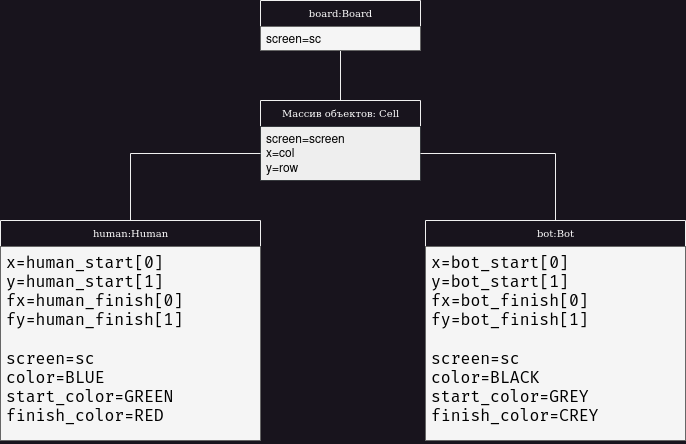

The diagram above was exported from draw.io. Its source (the exported page's mxGraphModel, read from the mxfile embedded in the PNG):
<mxGraphModel dx="1195" dy="605" grid="1" gridSize="10" guides="1" tooltips="1" connect="1" arrows="1" fold="1" page="1" pageScale="1" pageWidth="850" pageHeight="1100" background="none" math="0" shadow="0">
  <root>
    <mxCell id="0" />
    <mxCell id="1" parent="0" />
    <mxCell id="17acba5748e5396b-20" value="&lt;font color=&quot;#ffffff&quot;&gt;Массив объектов: Cell&lt;/font&gt;" style="swimlane;html=1;fontStyle=0;childLayout=stackLayout;horizontal=1;startSize=26;fillColor=none;horizontalStack=0;resizeParent=1;resizeLast=0;collapsible=1;marginBottom=0;swimlaneFillColor=default;rounded=0;shadow=0;comic=0;labelBackgroundColor=none;strokeWidth=1;fontFamily=Verdana;fontSize=10;align=center;fontColor=#000000;" parent="1" vertex="1">
      <mxGeometry x="343" y="430" width="160" height="80" as="geometry" />
    </mxCell>
    <mxCell id="17acba5748e5396b-21" value="&lt;div&gt;screen=screen&lt;/div&gt;&lt;div&gt;x=col&lt;/div&gt;&lt;div&gt;y=row&lt;br&gt;&lt;/div&gt;" style="text;html=1;strokeColor=#36393d;fillColor=#eeeeee;align=left;verticalAlign=top;spacingLeft=4;spacingRight=4;whiteSpace=wrap;overflow=hidden;rotatable=0;points=[[0,0.5],[1,0.5]];portConstraint=eastwest;fontColor=#000000;" parent="17acba5748e5396b-20" vertex="1">
      <mxGeometry y="26" width="160" height="54" as="geometry" />
    </mxCell>
    <mxCell id="m4CWVcBC8u5SihhJO7Pz-8" style="edgeStyle=orthogonalEdgeStyle;rounded=0;orthogonalLoop=1;jettySize=auto;html=1;entryX=0.5;entryY=0;entryDx=0;entryDy=0;fontColor=#000000;endArrow=none;endFill=0;" edge="1" parent="1" source="m4CWVcBC8u5SihhJO7Pz-4" target="17acba5748e5396b-20">
      <mxGeometry relative="1" as="geometry" />
    </mxCell>
    <mxCell id="m4CWVcBC8u5SihhJO7Pz-4" value="&lt;font color=&quot;#FFFFFF&quot;&gt;board:Board&lt;/font&gt;" style="swimlane;html=1;fontStyle=0;childLayout=stackLayout;horizontal=1;startSize=26;fillColor=none;horizontalStack=0;resizeParent=1;resizeLast=0;collapsible=1;marginBottom=0;swimlaneFillColor=default;rounded=0;shadow=0;comic=0;labelBackgroundColor=none;strokeWidth=1;fontFamily=Verdana;fontSize=10;align=center;fontColor=#000000;" vertex="1" parent="1">
      <mxGeometry x="343" y="330" width="160" height="50" as="geometry" />
    </mxCell>
    <mxCell id="m4CWVcBC8u5SihhJO7Pz-5" value="&lt;div&gt;screen=sc&lt;/div&gt;" style="text;html=1;strokeColor=#666666;fillColor=#f5f5f5;align=left;verticalAlign=top;spacingLeft=4;spacingRight=4;whiteSpace=wrap;overflow=hidden;rotatable=0;points=[[0,0.5],[1,0.5]];portConstraint=eastwest;fontColor=#000000;" vertex="1" parent="m4CWVcBC8u5SihhJO7Pz-4">
      <mxGeometry y="26" width="160" height="24" as="geometry" />
    </mxCell>
    <mxCell id="m4CWVcBC8u5SihhJO7Pz-9" value="&lt;font color=&quot;#FFFFFF&quot;&gt;human:Human&lt;/font&gt;" style="swimlane;html=1;fontStyle=0;childLayout=stackLayout;horizontal=1;startSize=26;fillColor=none;horizontalStack=0;resizeParent=1;resizeLast=0;collapsible=1;marginBottom=0;swimlaneFillColor=default;rounded=0;shadow=0;comic=0;labelBackgroundColor=none;strokeWidth=1;fontFamily=Verdana;fontSize=10;align=center;fontColor=#000000;" vertex="1" parent="1">
      <mxGeometry x="83" y="550" width="260" height="220" as="geometry" />
    </mxCell>
    <mxCell id="m4CWVcBC8u5SihhJO7Pz-10" value="&lt;div style=&quot;font-family: &amp;quot;FiraCode Nerd Font Mono&amp;quot;, monospace; font-size: 12pt;&quot;&gt;&lt;font&gt;x=human_start[0]&lt;/font&gt;&lt;/div&gt;&lt;div style=&quot;font-family: &amp;quot;FiraCode Nerd Font Mono&amp;quot;, monospace; font-size: 12pt;&quot;&gt;&lt;font&gt;y=human_start[1]&lt;br&gt;fx=human_finish[0]&lt;/font&gt;&lt;/div&gt;&lt;div style=&quot;font-family: &amp;quot;FiraCode Nerd Font Mono&amp;quot;, monospace; font-size: 12pt;&quot;&gt;&lt;font&gt;fy=human_finish[1]&lt;br&gt;&lt;br&gt;screen=sc&lt;br&gt;color=BLUE&lt;br&gt;start_color=GREEN &lt;br&gt;finish_color=RED&lt;br&gt;&lt;/font&gt;&lt;/div&gt;" style="text;html=1;strokeColor=#666666;fillColor=#f5f5f5;align=left;verticalAlign=top;spacingLeft=4;spacingRight=4;whiteSpace=wrap;overflow=hidden;rotatable=0;points=[[0,0.5],[1,0.5]];portConstraint=eastwest;fontColor=#000000;labelBackgroundColor=none;" vertex="1" parent="m4CWVcBC8u5SihhJO7Pz-9">
      <mxGeometry y="26" width="260" height="194" as="geometry" />
    </mxCell>
    <mxCell id="m4CWVcBC8u5SihhJO7Pz-14" value="&lt;font color=&quot;#FFFFFF&quot;&gt;bot:Bot&lt;/font&gt;" style="swimlane;html=1;fontStyle=0;childLayout=stackLayout;horizontal=1;startSize=26;fillColor=none;horizontalStack=0;resizeParent=1;resizeLast=0;collapsible=1;marginBottom=0;swimlaneFillColor=default;rounded=0;shadow=0;comic=0;labelBackgroundColor=none;strokeWidth=1;fontFamily=Verdana;fontSize=10;align=center;fontColor=#000000;" vertex="1" parent="1">
      <mxGeometry x="508" y="550" width="260" height="220" as="geometry" />
    </mxCell>
    <mxCell id="m4CWVcBC8u5SihhJO7Pz-15" value="&lt;div style=&quot;font-family: &amp;quot;FiraCode Nerd Font Mono&amp;quot;, monospace; font-size: 12pt;&quot;&gt;&lt;font&gt;x=bot_start[0]&lt;/font&gt;&lt;/div&gt;&lt;div style=&quot;font-family: &amp;quot;FiraCode Nerd Font Mono&amp;quot;, monospace; font-size: 12pt;&quot;&gt;&lt;font&gt;y=bot_start[1]&lt;br&gt;fx=bot_finish[0]&lt;/font&gt;&lt;/div&gt;&lt;div style=&quot;font-family: &amp;quot;FiraCode Nerd Font Mono&amp;quot;, monospace; font-size: 12pt;&quot;&gt;&lt;font&gt;fy=bot_finish[1]&lt;br&gt;&lt;br&gt;screen=sc&lt;br&gt;color=BLACK&lt;br&gt;start_color=GREY &lt;br&gt;finish_color=CREY&lt;br&gt;&lt;/font&gt;&lt;/div&gt;" style="text;html=1;strokeColor=#666666;fillColor=#f5f5f5;align=left;verticalAlign=top;spacingLeft=4;spacingRight=4;whiteSpace=wrap;overflow=hidden;rotatable=0;points=[[0,0.5],[1,0.5]];portConstraint=eastwest;fontColor=#000000;labelBackgroundColor=none;" vertex="1" parent="m4CWVcBC8u5SihhJO7Pz-14">
      <mxGeometry y="26" width="260" height="194" as="geometry" />
    </mxCell>
    <mxCell id="m4CWVcBC8u5SihhJO7Pz-16" style="edgeStyle=orthogonalEdgeStyle;rounded=0;orthogonalLoop=1;jettySize=auto;html=1;entryX=0.5;entryY=0;entryDx=0;entryDy=0;endArrow=none;endFill=0;" edge="1" parent="1" source="17acba5748e5396b-21" target="m4CWVcBC8u5SihhJO7Pz-9">
      <mxGeometry relative="1" as="geometry" />
    </mxCell>
    <mxCell id="m4CWVcBC8u5SihhJO7Pz-17" style="edgeStyle=orthogonalEdgeStyle;rounded=0;orthogonalLoop=1;jettySize=auto;html=1;entryX=0.5;entryY=0;entryDx=0;entryDy=0;endArrow=none;endFill=0;" edge="1" parent="1" source="17acba5748e5396b-21" target="m4CWVcBC8u5SihhJO7Pz-14">
      <mxGeometry relative="1" as="geometry" />
    </mxCell>
  </root>
</mxGraphModel>